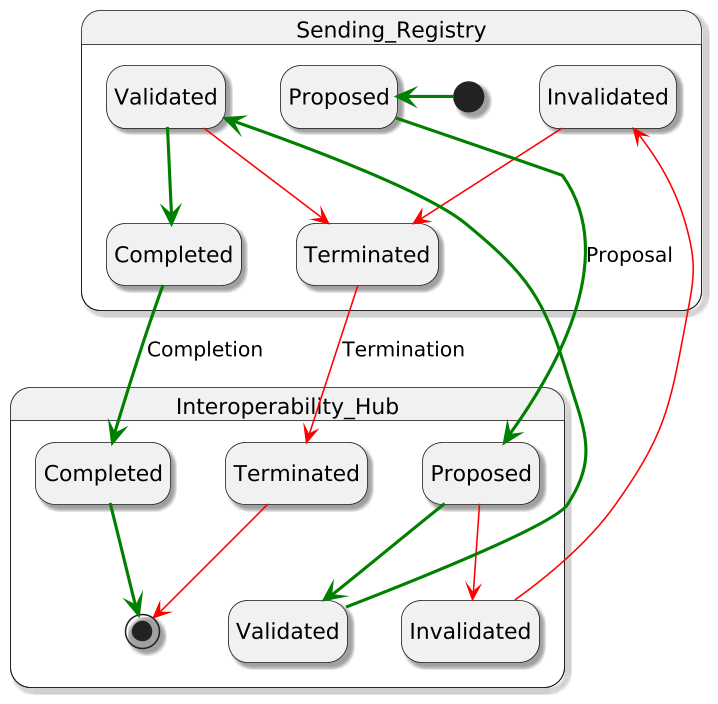

The diagram above was rendered by PlantUML. Its source (embedded in the PNG):
@startuml

skinparam dpi 150
skinparam monochrome false
skinparam shadowing true
hide empty description


state Sending_Registry {

 state "Proposed" as proposed_sender
 state "Validated" as validated_sender
 state "Invalidated" as invalidated_sender
 state "Completed" as completed_sender
 state "Terminated" as terminated_sender

 [*] -left[bold,#green]-> proposed_sender
 validated_sender -[bold,#green]-> completed_sender
 validated_sender -[#red]-> terminated_sender
 invalidated_sender -[#red]-> terminated_sender
}

state Interoperability_Hub {

 state "Proposed" as proposed_hub
 state "Validated" as validated_hub
 state "Invalidated" as invalidated_hub
 state "Completed" as completed_hub
 state "Terminated" as terminated_hub

 proposed_hub -[bold,#green]-> validated_hub
 proposed_hub -[#red]-> invalidated_hub
 
 completed_hub -[bold,#green]-> [*]
 terminated_hub -[#red]-> [*]
}

proposed_sender -down[bold,#green]-> proposed_hub: Proposal
completed_sender -down[bold,#green]-> completed_hub: Completion
terminated_sender -down[#red]-> terminated_hub: Termination

validated_hub -up[bold,#green]-> validated_sender
invalidated_hub -up[#red]-> invalidated_sender


@enduml